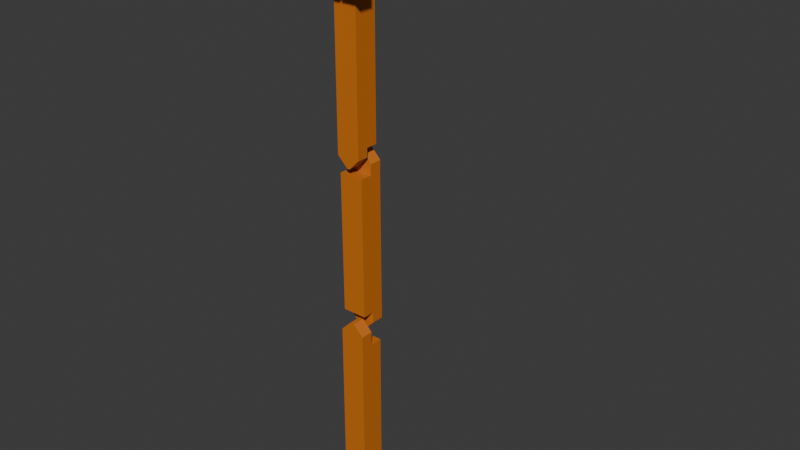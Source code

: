# Source: robo5.blend  (saved by Blender 4.4.30; exported with 4.5.12 LTS)
import bpy
from mathutils import Matrix  # noqa: F401  (used for matrix-valued properties, if any)

bpy.ops.wm.read_factory_settings(use_empty=True)
scene = bpy.context.scene
scene.name = 'Scene'

# ---- collections
col_templetes = bpy.data.collections.new('templetes'); scene.collection.children.link(col_templetes)
col_collection = bpy.data.collections.new('Collection'); scene.collection.children.link(col_collection)

# ---- images (referenced by path relative to the original .blend; pixels are not part of the script)
import os
ASSET_DIR = os.environ.get("B2B_ASSET_DIR", "")  # directory of the original .blend (textures are referenced by path, not embedded)
HERE = os.path.dirname(os.path.abspath(__file__))  # packed textures are extracted next to this script under _unpacked/

def load_image(name, relpath, width, height, colorspace="sRGB"):
    """Load a texture the original file referenced (path relative to the .blend, or extracted next to this script)."""
    p = next((c for c in (os.path.join(HERE, relpath), os.path.join(ASSET_DIR, relpath)) if relpath and os.path.exists(c)), "")
    if p:
        img = bpy.data.images.load(p, check_existing=True)
        img.name = name
    else:  # same state as the original file: an image datablock whose file is absent (Cycles renders it pink)
        img = bpy.data.images.new(name, width, height)
        img.source = "FILE"
        img.filepath = "//" + (relpath or name)
    img.colorspace_settings.name = colorspace
    return img
img_001 = load_image('無題.001', '_unpacked/__.9fd7722c.png', 1024, 1024, 'sRGB')

# ---- materials (node trees are filled in below, after node groups)
mat_001 = bpy.data.materials.new('マテリアル.001')
mat_001.use_transparent_shadow = False

# ---- material node trees
mat_001.use_nodes = True; mat_001.node_tree.nodes.clear()
_N = mat_001.node_tree.nodes; _L = mat_001.node_tree.links
n0 = _N.new('ShaderNodeBsdfPrincipled'); n0.name = 'プリンシプルBSDF'; n0.location = (10, 300)
n0.distribution = 'GGX'
n0.subsurface_method = 'RANDOM_WALK_SKIN'
n0.inputs[3].default_value = 1.45
n0.inputs[27].default_value = (0.0, 0.0, 0.0, 1.0)
n0.inputs[28].default_value = 1.0
n1 = _N.new('ShaderNodeOutputMaterial'); n1.name = 'マテリアル出力'; n1.location = (300, 300)
n2 = _N.new('ShaderNodeTexImage'); n2.name = '画像テクスチャ'; n2.location = (-280, 280)
n2.image = img_001
_L.new(n0.outputs[0], n1.inputs[0])
_L.new(n2.outputs[0], n0.inputs[0])
n1.is_active_output = True

# ---- world
world_world = bpy.data.worlds.new('World'); scene.world = world_world
world_world.use_nodes = True; world_world.node_tree.nodes.clear()
_N = world_world.node_tree.nodes; _L = world_world.node_tree.links
n0 = _N.new('ShaderNodeOutputWorld'); n0.name = 'World Output'; n0.location = (300, 300)
n1 = _N.new('ShaderNodeBackground'); n1.name = 'Background'; n1.location = (10, 300)
n1.inputs[0].default_value = (0.05088, 0.05088, 0.05088, 1.0)
_L.new(n1.outputs[0], n0.inputs[0])
n0.is_active_output = True
world_world.color = (0.05088, 0.05088, 0.05088)
world_world.sun_shadow_jitter_overblur = 0.0

# ---- meshes
me_cube = bpy.data.meshes.new('Cube')
me_cube.from_pydata([(-1.0, -1.0, -1.0), (-1.0, -1.0, 1.0), (-1.0, 1.0, -1.0), (-1.0, 1.0, 1.0), (1.0, -1.0, -1.0), (1.0, -1.0, 1.0), (1.0, 1.0, -1.0), (1.0, 1.0, 1.0)], [], [(0, 1, 3, 2), (2, 3, 7, 6), (6, 7, 5, 4), (4, 5, 1, 0), (2, 6, 4, 0), (7, 3, 1, 5)])
_uv = me_cube.uv_layers.new(name='UVMap')
_uv.uv.foreach_set('vector', [0.04991, 0.9393, 4.841e-10, 0.9393, 4.252e-09, 0.8893, 0.04991, 0.8893, 0.5083, 0.9707, 0.4584, 0.9707, 0.4584, 0.9208, 0.5083, 0.9208, 0.5582, 0.9707, 0.5083, 0.9707, 0.5083, 0.9208, 0.5582, 0.9208, 0.4584, 0.9746, 0.4085, 0.9746, 0.4085, 0.9247, 0.4584, 0.9247, 0.7385, 0.9261, 0.7385, 0.976, 0.6885, 0.976, 0.6885, 0.9261, 0.09982, 0.9269, 0.09982, 0.9768, 0.04991, 0.9768, 0.04991, 0.9269])
me_cube.materials.append(mat_001)
me_cube.update()
me_cube_001 = bpy.data.meshes.new('Cube.001')
me_cube_001.from_pydata([(-1.545, -1.545, -1.0), (-1.545, 1.545, -1.0), (1.545, -1.545, -1.0), (1.545, 1.545, -1.0), (-1.545, -1.545, 18.41), (-1.545, 1.545, 18.41), (1.545, 1.545, 18.41), (1.545, -1.545, 18.41), (-1.545, 0.0, -1.0), (1.545, 0.0, -1.0), (1.545, 0.0, 18.41), (-1.545, 0.0, 18.41), (-0.2653, -1.545, 21.42), (-1.545, -1.545, 20.14), (1.545, -1.545, 20.14), (0.2653, -1.545, 21.42), (-1.545, 0.0, 20.14), (-0.2653, 0.0, 21.42), (0.2653, 0.0, 21.42), (1.545, 0.0, 20.14)], [], [(10, 11, 16, 17, 18, 19), (18, 17, 12, 15), (8, 9, 2, 0), (10, 19, 14, 7), (2, 7, 4, 0), (9, 10, 7, 2), (1, 5, 6, 3), (8, 11, 5, 1), (0, 4, 11, 8), (3, 6, 10, 9), (5, 11, 10, 6), (1, 3, 9, 8), (7, 14, 15, 12, 13, 4), (18, 15, 14, 19), (12, 17, 16, 13), (4, 13, 16, 11)])
_uv = me_cube_001.uv_layers.new(name='UVMap')
_uv.uv.foreach_set('vector', [0.5607, 0.6984, 0.5607, 0.7755, 0.5175, 0.7755, 0.4856, 0.7436, 0.4856, 0.7303, 0.5175, 0.6984, 0.2487, 0.5937, 0.2487, 0.6069, 0.2101, 0.6069, 0.2101, 0.5937, 0.4471, 0.6984, 0.4471, 0.7755, 0.4085, 0.7755, 0.4085, 0.6984, 0.8844, 0.0432, 0.8844, 0.0, 0.9229, 0.0, 0.9229, 0.0432, 0.6938, 0.5594, 0.6938, 0.07513, 0.7709, 0.07513, 0.7709, 0.5594, 0.8844, 0.5275, 0.8844, 0.0432, 0.9229, 0.0432, 0.9229, 0.5275, 0.9229, 0.4843, 0.9229, 0.0, 1.0, 0.0, 1.0, 0.4843, 0.37, 0.9456, 0.37, 0.4613, 0.4085, 0.4613, 0.4085, 0.9456, 0.3314, 0.9456, 0.3314, 0.4613, 0.37, 0.4613, 0.37, 0.9456, 0.8458, 0.5275, 0.8458, 0.0432, 0.8844, 0.0432, 0.8844, 0.5275, 0.1384, 0.9419, 0.09982, 0.9419, 0.09982, 0.8648, 0.1384, 0.8648, 0.4856, 0.6984, 0.4856, 0.7755, 0.4471, 0.7755, 0.4471, 0.6984, 0.6938, 0.07513, 0.6938, 0.03193, 0.7258, 0.0, 0.739, 0.0, 0.7709, 0.03193, 0.7709, 0.07513, 0.2487, 0.5937, 0.2101, 0.5937, 0.2101, 0.5617, 0.2487, 0.5617, 0.2101, 0.6069, 0.2487, 0.6069, 0.2487, 0.6388, 0.2101, 0.6388, 0.3314, 0.4613, 0.3314, 0.4181, 0.37, 0.4181, 0.37, 0.4613])
me_cube_001.materials.append(mat_001)
me_cube_001.update()
me_cube_002 = bpy.data.meshes.new('Cube.002')
me_cube_002.from_pydata([(-1.5, -1.5, 1.671), (-1.5, -1.59, 18.84), (-1.5, 1.41, 18.84), (-1.5, 1.5, 1.671), (1.5, 1.41, 18.84), (1.5, 1.5, 1.671), (1.5, -1.59, 18.84), (1.5, -1.5, 1.671), (1.5, 0.0, 1.671), (1.5, -0.08974, 18.84), (-1.5, 0.0, 1.671), (-1.5, -0.08974, 18.84), (-0.2205, 1.5, -1.0), (-1.5, 1.5, 0.2795), (-1.5, 1.456, 20.14), (-0.2205, 1.5, 21.42), (1.5, 1.5, 0.2795), (0.2205, 1.5, -1.0), (0.2205, 1.5, 21.42), (1.5, 1.456, 20.14), (-1.5, 0.0, 0.2795), (-0.2205, 0.0, -1.0), (-0.2205, 0.0, 21.42), (-1.5, -0.04448, 20.14), (0.2205, 0.0, -1.0), (1.5, 0.0, 0.2795), (1.5, -0.04448, 20.14), (0.2205, 0.0, 21.42)], [], [(16, 5, 8, 25), (11, 23, 14, 2), (7, 6, 1, 0), (0, 10, 8, 7), (8, 9, 6, 7), (12, 17, 24, 21), (3, 2, 4, 5), (12, 13, 3, 5, 16, 17), (10, 11, 2, 3), (0, 1, 11, 10), (9, 26, 27, 22, 23, 11), (5, 4, 9, 8), (4, 19, 26, 9), (2, 14, 15, 18, 19, 4), (18, 15, 22, 27), (10, 20, 21, 24, 25, 8), (11, 1, 6, 9), (22, 15, 14, 23), (24, 17, 16, 25), (12, 21, 20, 13), (18, 27, 26, 19), (20, 10, 3, 13)])
_uv = me_cube_002.uv_layers.new(name='UVMap')
_uv.uv.foreach_set('vector', [0.2554, 0.9138, 0.2553, 0.879, 0.2928, 0.8789, 0.2929, 0.9137, 0.6542, 0.06442, 0.6553, 0.03193, 0.6927, 0.03193, 0.6916, 0.06442, 0.7709, 0.9876, 0.7709, 0.5594, 0.8458, 0.5594, 0.8458, 0.9876, 0.6167, 0.8652, 0.6542, 0.8652, 0.6542, 0.94, 0.6167, 0.94, 0.2928, 0.8789, 0.294, 0.4506, 0.3314, 0.4505, 0.3302, 0.8789, 0.7495, 0.5968, 0.7385, 0.5968, 0.7385, 0.5594, 0.7495, 0.5594, 0.7709, 0.4927, 0.7709, 0.06444, 0.8458, 0.06444, 0.8458, 0.4927, 0.8029, 0.5594, 0.7709, 0.5274, 0.7709, 0.4927, 0.8458, 0.4927, 0.8458, 0.5274, 0.8139, 0.5594, 0.6564, 0.4927, 0.6542, 0.06442, 0.6916, 0.06442, 0.6938, 0.4927, 0.619, 0.4927, 0.6167, 0.06442, 0.6542, 0.06442, 0.6564, 0.4927, 0.5396, 0.8504, 0.5071, 0.8504, 0.4752, 0.8184, 0.4752, 0.8074, 0.5071, 0.7755, 0.5396, 0.7755, 0.2553, 0.879, 0.2566, 0.4507, 0.294, 0.4506, 0.2928, 0.8789, 0.2566, 0.4507, 0.2553, 0.4182, 0.2928, 0.4181, 0.294, 0.4506, 0.7709, 0.06444, 0.7709, 0.03194, 0.8029, 0.0, 0.8139, 0.0, 0.8458, 0.03194, 0.8458, 0.06444, 0.1497, 0.9411, 0.1497, 0.9301, 0.1872, 0.9301, 0.1872, 0.9411, 0.4752, 0.8504, 0.4404, 0.8504, 0.4085, 0.8184, 0.4085, 0.8074, 0.4404, 0.7755, 0.4752, 0.7755, 0.5982, 0.9491, 0.5607, 0.9491, 0.5607, 0.8742, 0.5982, 0.8742, 0.6564, 0.0, 0.6938, 0.0, 0.6927, 0.03193, 0.6553, 0.03193, 0.2929, 0.9456, 0.2555, 0.9457, 0.2554, 0.9138, 0.2929, 0.9137, 0.6938, 0.5594, 0.6564, 0.5594, 0.6564, 0.5275, 0.6938, 0.5275, 0.1497, 0.9411, 0.1872, 0.9411, 0.1883, 0.973, 0.1508, 0.973, 0.6564, 0.5275, 0.6564, 0.4927, 0.6938, 0.4927, 0.6938, 0.5275])
me_cube_002.materials.append(mat_001)
me_cube_002.update()
me_cube_003 = bpy.data.meshes.new('Cube.003')
me_cube_003.from_pydata([(-1.439, -1.439, 21.42), (-1.439, 1.439, 21.42), (1.439, -1.439, 21.42), (1.439, 1.439, 21.42), (-1.439, -1.439, 19.61), (-1.439, 1.439, 19.61), (1.439, 1.439, 19.61), (1.439, -1.439, 19.61), (-1.439, -4.093, 19.61), (-1.439, -4.093, 21.42), (1.439, -4.093, 21.42), (1.439, -4.093, 19.61), (-1.439, 4.092, 21.42), (1.439, 4.092, 21.42), (-1.439, 4.092, 19.61), (1.439, 4.092, 19.61), (-1.439, 1.439, 1.365), (1.439, 1.439, 1.365), (1.439, -1.439, 1.365), (-1.439, -1.439, 1.365), (-1.439, 0.0001096, 21.42), (1.439, 0.0001097, 21.42), (1.439, 0.0001097, 19.61), (-1.439, 0.0001096, 19.61), (-1.439, 0.0001096, 1.365), (1.439, 0.0001097, 1.365), (-1.439, -1.439, 0.2795), (-0.1592, -1.439, -1.0), (0.1592, -1.439, -1.0), (1.439, -1.439, 0.2795), (-0.1592, 0.0001096, -1.0), (-1.439, 0.0001096, 0.2795), (1.439, 0.0001096, 0.2795), (0.1592, 0.0001096, -1.0)], [], [(23, 20, 1, 5), (3, 6, 15, 13), (22, 21, 2, 7), (0, 4, 8, 9), (28, 29, 18, 19, 26, 27), (21, 20, 0, 2), (18, 7, 4, 19), (25, 22, 7, 18), (16, 5, 6, 17), (24, 23, 5, 16), (11, 10, 9, 8), (7, 2, 10, 11), (2, 0, 9, 10), (4, 7, 11, 8), (14, 12, 13, 15), (5, 1, 12, 14), (6, 5, 14, 15), (1, 3, 13, 12), (24, 25, 32, 33, 30, 31), (32, 25, 18, 29), (25, 24, 16, 17), (30, 33, 28, 27), (19, 4, 23, 24), (17, 6, 22, 25), (3, 1, 20, 21), (6, 3, 21, 22), (4, 0, 20, 23), (30, 27, 26, 31), (28, 33, 32, 29), (26, 19, 24, 31)])
_uv = me_cube_003.uv_layers.new(name='UVMap')
_uv.uv.foreach_set('vector', [0.3064, 0.03196, 0.3064, 0.0, 0.3423, 0.0, 0.3423, 0.03196, 0.06621, 0.0, 0.06621, 0.03196, 0.0, 0.03196, 0.0, 0.0, 0.1021, 0.03196, 0.1021, 0.0, 0.138, 0.0, 0.138, 0.03196, 0.2705, 0.0, 0.2705, 0.03196, 0.2043, 0.03196, 0.2043, 0.0, 0.9548, 0.9985, 0.9229, 0.9665, 0.9229, 0.9394, 0.9947, 0.9394, 0.9947, 0.9665, 0.9628, 0.9985, 0.6885, 0.6615, 0.6167, 0.6615, 0.6167, 0.6256, 0.6885, 0.6256, 0.9229, 0.9394, 0.9229, 0.4843, 0.9947, 0.4843, 0.9947, 0.9394, 0.1021, 0.3538, 0.1021, 0.03196, 0.138, 0.03196, 0.138, 0.3538, 0.8458, 0.9826, 0.8458, 0.5275, 0.9176, 0.5275, 0.9176, 0.9826, 0.3064, 0.3538, 0.3064, 0.03196, 0.3423, 0.03196, 0.3423, 0.3538, 0.2553, 0.4899, 0.2101, 0.4899, 0.2101, 0.4181, 0.2553, 0.4181, 0.138, 0.03196, 0.138, 0.0, 0.2043, 0.0, 0.2043, 0.03196, 0.6885, 0.6256, 0.6167, 0.6256, 0.6167, 0.5594, 0.6885, 0.5594, 0.138, 0.08274, 0.138, 0.03196, 0.2043, 0.03196, 0.2043, 0.08274, 0.2553, 0.5617, 0.2101, 0.5617, 0.2101, 0.4899, 0.2553, 0.4899, 0.3423, 0.03196, 0.3423, 0.0, 0.4085, 0.0, 0.4085, 0.03196, 0.06621, 0.03196, 0.06621, 0.08274, 0.0, 0.08274, 0.0, 0.03196, 0.6167, 0.6975, 0.6885, 0.6975, 0.6885, 0.7637, 0.6167, 0.7637, 0.6885, 0.864, 0.6885, 0.7922, 0.7156, 0.7922, 0.7476, 0.8241, 0.7476, 0.8321, 0.7156, 0.864, 0.1021, 0.373, 0.1021, 0.3538, 0.138, 0.3538, 0.138, 0.373, 0.1021, 0.3538, 0.1021, 0.4046, 0.06621, 0.4046, 0.06621, 0.3538, 0.1021, 0.4237, 0.1021, 0.4181, 0.138, 0.4181, 0.138, 0.4237, 0.2705, 0.3538, 0.2705, 0.03196, 0.3064, 0.03196, 0.3064, 0.3538, 0.06621, 0.3538, 0.06621, 0.03196, 0.1021, 0.03196, 0.1021, 0.3538, 0.6885, 0.6975, 0.6167, 0.6975, 0.6167, 0.6615, 0.6885, 0.6615, 0.06621, 0.03196, 0.06621, 0.0, 0.1021, 0.0, 0.1021, 0.03196, 0.2705, 0.03196, 0.2705, 0.0, 0.3064, 0.0, 0.3064, 0.03196, 0.3064, 0.4181, 0.2705, 0.4181, 0.2705, 0.373, 0.3064, 0.373, 0.138, 0.4181, 0.1021, 0.4181, 0.1021, 0.373, 0.138, 0.373, 0.2705, 0.373, 0.2705, 0.3538, 0.3064, 0.3538, 0.3064, 0.373])
me_cube_003.materials.append(mat_001)
me_cube_003.update()
me_cube_005 = bpy.data.meshes.new('Cube.005')
me_cube_005.from_pydata([(-1.0, -1.0, -1.0), (-1.0, -1.0, 1.822), (-1.0, 1.0, -1.0), (-1.0, 1.0, 1.822), (1.773, -1.0, -1.0), (1.773, -1.0, 1.822), (1.773, 1.0, -1.0), (1.773, 1.0, 1.822), (-1.0, -1.0, 7.187), (-1.0, 1.0, 7.187), (1.773, 1.0, 7.187), (1.773, -1.0, 7.187), (-5.068, -1.0, 1.822), (-5.068, 1.0, 1.822), (-5.068, -1.0, 7.187), (-5.068, 1.0, 7.187), (-7.556, -1.0, 1.822), (-7.556, 1.0, 1.822), (-7.556, -1.0, 7.187), (-7.556, 1.0, 7.187), (-5.068, -1.0, -1.157), (-5.068, 1.0, -1.157), (-7.556, -1.0, -1.157), (-7.556, 1.0, -1.157)], [], [(0, 1, 3, 2), (2, 3, 7, 6), (6, 7, 5, 4), (4, 5, 1, 0), (2, 6, 4, 0), (7, 3, 9, 10), (10, 9, 8, 11), (5, 7, 10, 11), (3, 1, 12, 13), (1, 5, 11, 8), (15, 13, 17, 19), (9, 3, 13, 15), (8, 9, 15, 14), (1, 8, 14, 12), (17, 16, 18, 19), (16, 17, 23, 22), (12, 14, 18, 16), (14, 15, 19, 18), (21, 20, 22, 23), (13, 12, 20, 21), (12, 16, 22, 20), (17, 13, 21, 23)])
_uv = me_cube_005.uv_layers.new(name='UVMap')
_uv.uv.foreach_set('vector', [0.4584, 0.9208, 0.4584, 0.8504, 0.5083, 0.8504, 0.5083, 0.9208, 0.6128, 0.06919, 0.5424, 0.06919, 0.5424, 1.715e-08, 0.6128, 2.247e-08, 0.1497, 0.8609, 0.1497, 0.7904, 0.1996, 0.7904, 0.1996, 0.8609, 0.6128, 0.4656, 0.5424, 0.4656, 0.5424, 0.3964, 0.6128, 0.3964, 0.1996, 0.8609, 0.1996, 0.9301, 0.1497, 0.9301, 0.1497, 0.8609, 0.5424, 1.715e-08, 0.5424, 0.06919, 0.4085, 0.06919, 0.4085, 7.044e-09, 0.7385, 0.5594, 0.7385, 0.6286, 0.6885, 0.6286, 0.6885, 0.5594, 0.1996, 0.7904, 0.1497, 0.7904, 0.1497, 0.6565, 0.1996, 0.6565, 0.6107, 0.7999, 0.5607, 0.7999, 0.5607, 0.6984, 0.6107, 0.6984, 0.5424, 0.3964, 0.5424, 0.4656, 0.4085, 0.4656, 0.4085, 0.3964, 0.4085, 0.1707, 0.5424, 0.1707, 0.5424, 0.2328, 0.4085, 0.2328, 0.4085, 0.06919, 0.5424, 0.06919, 0.5424, 0.1707, 0.4085, 0.1707, 0.6885, 0.6286, 0.7385, 0.6286, 0.7385, 0.7301, 0.6885, 0.7301, 0.5424, 0.3964, 0.4085, 0.3964, 0.4085, 0.2949, 0.5424, 0.2949, 0.09982, 0.7904, 0.04991, 0.7904, 0.04991, 0.6565, 0.09982, 0.6565, 0.04991, 0.7904, 0.09982, 0.7904, 0.09982, 0.8648, 0.04991, 0.8648, 0.5424, 0.2949, 0.4085, 0.2949, 0.4085, 0.2328, 0.5424, 0.2328, 0.6885, 0.7301, 0.7385, 0.7301, 0.7385, 0.7922, 0.6885, 0.7922, 0.7385, 0.9261, 0.6885, 0.9261, 0.6885, 0.864, 0.7385, 0.864, 0.5607, 0.7999, 0.6107, 0.7999, 0.6107, 0.8742, 0.5607, 0.8742, 0.5424, 0.2949, 0.5424, 0.2328, 0.6167, 0.2328, 0.6167, 0.2949, 0.5424, 0.2328, 0.5424, 0.1707, 0.6167, 0.1707, 0.6167, 0.2328])
me_cube_005.materials.append(mat_001)
me_cube_005.update()
me_cube_026 = bpy.data.meshes.new('Cube.026')
me_cube_026.from_pydata([(-1.0, -1.0, -1.0), (-1.0, -1.0, 1.822), (-1.0, 1.0, -1.0), (-1.0, 1.0, 1.822), (1.773, -1.0, -1.0), (1.773, -1.0, 1.822), (1.773, 1.0, -1.0), (1.773, 1.0, 1.822), (-1.0, -1.0, 7.187), (-1.0, 1.0, 7.187), (1.773, 1.0, 7.187), (1.773, -1.0, 7.187), (-5.068, -1.0, 1.822), (-5.068, 1.0, 1.822), (-5.068, -1.0, 7.187), (-5.068, 1.0, 7.187), (-7.556, -1.0, 1.822), (-7.556, 1.0, 1.822), (-7.556, -1.0, 7.187), (-7.556, 1.0, 7.187), (-5.068, -1.0, -1.157), (-5.068, 1.0, -1.157), (-7.556, -1.0, -1.157), (-7.556, 1.0, -1.157)], [], [(0, 1, 3, 2), (2, 3, 7, 6), (6, 7, 5, 4), (4, 5, 1, 0), (2, 6, 4, 0), (7, 3, 9, 10), (10, 9, 8, 11), (5, 7, 10, 11), (3, 1, 12, 13), (1, 5, 11, 8), (15, 13, 17, 19), (9, 3, 13, 15), (8, 9, 15, 14), (1, 8, 14, 12), (17, 16, 18, 19), (16, 17, 23, 22), (12, 14, 18, 16), (14, 15, 19, 18), (21, 20, 22, 23), (13, 12, 20, 21), (12, 16, 22, 20), (17, 13, 21, 23)])
_uv = me_cube_026.uv_layers.new(name='UVMap')
_uv.uv.foreach_set('vector', [0.5083, 0.9208, 0.5083, 0.8504, 0.5582, 0.8504, 0.5582, 0.9208, 0.2043, 0.4929, 0.1339, 0.4929, 0.1339, 0.4237, 0.2043, 0.4237, 0.1996, 0.8609, 0.1996, 0.7904, 0.2495, 0.7904, 0.2495, 0.8609, 0.6128, 0.6984, 0.5424, 0.6984, 0.5424, 0.6292, 0.6128, 0.6292, 0.2495, 0.8609, 0.2495, 0.9301, 0.1996, 0.9301, 0.1996, 0.8609, 0.1339, 0.4237, 0.1339, 0.4929, 1.038e-08, 0.4929, 1.561e-08, 0.4237, 0.04991, 0.6565, 0.04991, 0.7257, 1.363e-08, 0.7257, 1.885e-08, 0.6565, 0.2495, 0.7904, 0.1996, 0.7904, 0.1996, 0.6565, 0.2495, 0.6565, 0.6666, 0.8652, 0.6167, 0.8652, 0.6167, 0.7637, 0.6666, 0.7637, 0.5424, 0.6292, 0.5424, 0.6984, 0.4085, 0.6984, 0.4085, 0.6292, 2.718e-09, 0.5944, 0.1339, 0.5944, 0.1339, 0.6565, -1.971e-09, 0.6565, 1.038e-08, 0.4929, 0.1339, 0.4929, 0.1339, 0.5944, 2.718e-09, 0.5944, 1.363e-08, 0.7257, 0.04991, 0.7257, 0.04991, 0.8272, 5.966e-09, 0.8272, 0.5424, 0.6292, 0.4085, 0.6292, 0.4085, 0.5277, 0.5424, 0.5277, 0.1497, 0.7904, 0.09982, 0.7904, 0.09982, 0.6565, 0.1497, 0.6565, 0.09982, 0.7904, 0.1497, 0.7904, 0.1497, 0.8648, 0.09982, 0.8648, 0.5424, 0.5277, 0.4085, 0.5277, 0.4085, 0.4656, 0.5424, 0.4656, 5.966e-09, 0.8272, 0.04991, 0.8272, 0.04991, 0.8893, 1.277e-09, 0.8893, 0.09982, 0.9269, 0.04991, 0.9269, 0.04991, 0.8648, 0.09982, 0.8648, 0.4085, 0.8504, 0.4584, 0.8504, 0.4584, 0.9247, 0.4085, 0.9247, 0.5424, 0.5277, 0.5424, 0.4656, 0.6167, 0.4656, 0.6167, 0.5277, 0.1339, 0.6565, 0.1339, 0.5944, 0.2082, 0.5944, 0.2082, 0.6565])
me_cube_026.materials.append(mat_001)
me_cube_026.update()
me_012 = bpy.data.meshes.new('立方体.012')
me_012.from_pydata([(0.1915, 0.148, -0.1915), (0.1915, 0.148, 0.1915), (0.1915, -0.2349, -0.1915), (0.1915, -0.2349, 0.1915), (-0.1915, 0.148, -0.1915), (-0.1915, 0.148, 0.1915), (-0.1915, -0.2349, -0.1915), (-0.1915, -0.2349, 0.1915), (0.1315, 0.148, -0.1315), (0.1315, 0.148, 0.1315), (-0.1315, 0.148, 0.1315), (-0.1315, 0.148, -0.1315), (0.1315, 0.6848, -0.1315), (0.1315, 0.6848, 0.1315), (-0.1315, 0.6848, 0.1315), (-0.1315, 0.6848, -0.1315)], [], [(0, 1, 3, 2), (2, 3, 7, 6), (6, 7, 5, 4), (5, 1, 9, 10), (2, 6, 4, 0), (7, 3, 1, 5), (10, 9, 13, 14), (4, 5, 10, 11), (1, 0, 8, 9), (0, 4, 11, 8), (15, 14, 13, 12), (11, 10, 14, 15), (8, 11, 15, 12), (9, 8, 12, 13)])
_uv = me_012.uv_layers.new(name='UVマップ')
_uv.uv.foreach_set('vector', [0.375, 0.0, 0.625, 0.0, 0.625, 0.25, 0.375, 0.25, 0.375, 0.25, 0.625, 0.25, 0.625, 0.5, 0.375, 0.5, 0.375, 0.5, 0.625, 0.5, 0.625, 0.75, 0.375, 0.75, 0.625, 0.75, 0.875, 0.75, 0.875, 0.75, 0.625, 0.75, 0.125, 0.5, 0.375, 0.5, 0.375, 0.75, 0.125, 0.75, 0.625, 0.5, 0.875, 0.5, 0.875, 0.75, 0.625, 0.75, 0.625, 0.75, 0.875, 0.75, 0.875, 0.75, 0.625, 0.75, 0.375, 0.75, 0.625, 0.75, 0.625, 0.75, 0.375, 0.75, 0.625, 0.0, 0.375, 0.0, 0.375, 0.0, 0.625, 0.0, 0.125, 0.75, 0.375, 0.75, 0.375, 0.75, 0.125, 0.75, 0.375, 0.75, 0.625, 0.75, 0.625, 1.0, 0.375, 1.0, 0.375, 0.75, 0.625, 0.75, 0.625, 0.75, 0.375, 0.75, 0.125, 0.75, 0.375, 0.75, 0.375, 0.75, 0.125, 0.75, 0.625, 0.0, 0.375, 0.0, 0.375, 0.0, 0.625, 0.0])
me_012.update()
me_011 = bpy.data.meshes.new('立方体.011')
me_011.from_pydata([(-0.1915, -0.1915, -0.1915), (-0.1915, -0.1915, 0.1915), (-0.1915, 0.1915, -0.1915), (-0.1915, 0.1915, 0.1915), (0.1915, -0.1915, -0.1915), (0.1915, -0.1915, 0.1915), (0.1915, 0.1915, -0.1915), (0.1915, 0.1915, 0.1915)], [], [(0, 1, 3, 2), (2, 3, 7, 6), (6, 7, 5, 4), (4, 5, 1, 0), (2, 6, 4, 0), (7, 3, 1, 5)])
_uv = me_011.uv_layers.new(name='UVマップ')
_uv.uv.foreach_set('vector', [0.375, 0.0, 0.625, 0.0, 0.625, 0.25, 0.375, 0.25, 0.375, 0.25, 0.625, 0.25, 0.625, 0.5, 0.375, 0.5, 0.375, 0.5, 0.625, 0.5, 0.625, 0.75, 0.375, 0.75, 0.375, 0.75, 0.625, 0.75, 0.625, 1.0, 0.375, 1.0, 0.125, 0.5, 0.375, 0.5, 0.375, 0.75, 0.125, 0.75, 0.625, 0.5, 0.875, 0.5, 0.875, 0.75, 0.625, 0.75])
me_011.update()
arm_001 = bpy.data.armatures.new('アーマチュア.001')  # bones are not reproduced
arm_002 = bpy.data.armatures.new('アーマチュア.002')  # bones are not reproduced
arm_003 = bpy.data.armatures.new('アーマチュア.003')  # bones are not reproduced
arm_004 = bpy.data.armatures.new('アーマチュア.004')  # bones are not reproduced
arm_005 = bpy.data.armatures.new('アーマチュア.005')  # bones are not reproduced
arm_020 = bpy.data.armatures.new('アーマチュア.020')  # bones are not reproduced

# ---- objects
ob_fixed = bpy.data.objects.new('fixed', me_cube)
ob_name____a____type____servo = bpy.data.objects.new('{"name": "A", "type": "servo"}', arm_001)
ob_a = bpy.data.objects.new('a', me_cube_001)
ob_name____b____type____servo = bpy.data.objects.new('{"name": "B", "type": "servo"}', arm_002)
ob_a_001 = bpy.data.objects.new('a.001', me_cube_002)
ob_name____c____type____servo = bpy.data.objects.new('{"name": "C", "type": "servo"}', arm_003)
ob_a_002 = bpy.data.objects.new('a.002', me_cube_003)
ob_name____hand____type____servo___001 = bpy.data.objects.new('{"name": "hand", "type": "servo"}.001', arm_004)
ob_name____hand____type____servo = bpy.data.objects.new('{"name": "hand", "type": "servo"}', arm_005)
ob_cube_001 = bpy.data.objects.new('Cube.001', me_cube_005)
ob_cube_002 = bpy.data.objects.new('Cube.002', me_cube_026)
ob_orbitcamera = bpy.data.objects.new('orbitCamera', None)
ob_motorbase = bpy.data.objects.new('motorBase', me_012)
ob_motor = bpy.data.objects.new('motor', arm_020)
ob_morteraxis = bpy.data.objects.new('morterAxis', me_011)
ob_distancesensor = bpy.data.objects.new('distanceSensor', None)

# ---- transforms, parenting, visibility, modifiers, constraints
ob_fixed.location = (0.0, 0.0, 0.0)
ob_name____a____type____servo.location = (-0.006943, 0.04058, 0.8808)
ob_name____a____type____servo.show_name = True
ob_a.location = (0.0, 0.0, 1.548)
ob_a.scale = (0.364, 0.364, 0.364)
ob_name____b____type____servo.location = (-0.006943, -0.1191, 9.101)
ob_name____b____type____servo.rotation_euler = (-1.571, -6.661e-16, 6.661e-16)
ob_name____b____type____servo.show_name = True
ob_a_001.location = (-0.02822, 0.1738, 9.139)
ob_a_001.scale = (0.364, 0.364, 0.364)
ob_name____c____type____servo.location = (-0.006943, -0.1589, 16.6)
ob_name____c____type____servo.rotation_euler = (-1.571, -6.661e-16, 6.661e-16)
ob_name____c____type____servo.show_name = True
ob_a_002.location = (-0.02822, -0.02352, 16.71)
ob_a_002.scale = (0.364, 0.364, 0.364)
ob_name____hand____type____servo___001.location = (0.2188, 1.275, 24.18)
ob_name____hand____type____servo___001.rotation_euler = (-3.142, -1.571, 0.0)
ob_name____hand____type____servo___001.show_name = True
ob_name____hand____type____servo.location = (0.9046, -1.249, 24.18)
ob_name____hand____type____servo.rotation_euler = (-3.142, -1.571, 0.0)
ob_name____hand____type____servo.scale = (-1.0, -1.0, -1.0)
ob_name____hand____type____servo.show_name = True
ob_cube_001.location = (0.9062, 1.247, 24.17)
ob_cube_001.scale = (0.315, 0.315, 0.315)
ob_cube_002.location = (0.9062, -1.186, 24.17)
ob_cube_002.scale = (0.315, 0.315, 0.315)
ob_orbitcamera.location = (-1.698, 0.0, 1.306)
ob_motorbase.location = (0.4774, 5.086, 1.325)
ob_motor.location = (-4.005, 4.019, -0.2363)
ob_motor.rotation_euler = (-1.571, -2.22e-16, 2.22e-16)
ob_motor.show_name = True
ob_morteraxis.location = (0.4774, 6.401, 1.325)
ob_distancesensor.location = (-4.005, 4.019, -0.2363)
ob_distancesensor.empty_display_type = 'SINGLE_ARROW'
ob_distancesensor.show_name = True

# ---- collection membership
scene.collection.objects.link(ob_fixed)
scene.collection.objects.link(ob_name____a____type____servo)
scene.collection.objects.link(ob_a)
scene.collection.objects.link(ob_name____b____type____servo)
scene.collection.objects.link(ob_a_001)
scene.collection.objects.link(ob_name____c____type____servo)
scene.collection.objects.link(ob_a_002)
scene.collection.objects.link(ob_name____hand____type____servo___001)
scene.collection.objects.link(ob_name____hand____type____servo)
scene.collection.objects.link(ob_cube_001)
scene.collection.objects.link(ob_cube_002)
col_templetes.objects.link(ob_orbitcamera)
col_templetes.objects.link(ob_motorbase)
col_templetes.objects.link(ob_motor)
col_templetes.objects.link(ob_morteraxis)
col_templetes.objects.link(ob_distancesensor)
def _layer_coll(name, lc=None):
    lc = lc or bpy.context.view_layer.layer_collection
    for c in lc.children:
        if c.name == name: return c
        r = _layer_coll(name, c)
        if r: return r
_layer_coll('templetes').exclude = True

# ---- scene / render settings (as saved in the file)
scene.frame_start = 1; scene.frame_end = 250; scene.frame_set(1)
scene.render.engine = 'BLENDER_EEVEE_NEXT'
bpy.context.view_layer.update()

# ---- added for rendering (the .blend has no active camera and no usable light): camera, sun
cam_auto = bpy.data.cameras.new('AutoCamera')
cam_auto.lens = 50.0
cam_auto.sensor_width = 36.0
cam_auto.clip_end = 1000.0
ob_auto_camera = bpy.data.objects.new('AutoCamera', cam_auto)
scene.collection.objects.link(ob_auto_camera)
ob_auto_camera.location = (26.5986, -29.3842, 33.9976)
ob_auto_camera.rotation_euler = (1.09748, -7.21219e-08, 0.694738)
scene.camera = ob_auto_camera
light_auto_sun = bpy.data.lights.new('AutoSun', 'SUN')
light_auto_sun.energy = 3.0
light_auto_sun.angle = 0.0523599
ob_auto_sun = bpy.data.objects.new('AutoSun', light_auto_sun)
scene.collection.objects.link(ob_auto_sun)
ob_auto_sun.rotation_euler = (0.872665, 0.174533, 0.523599)
bpy.context.view_layer.update()
